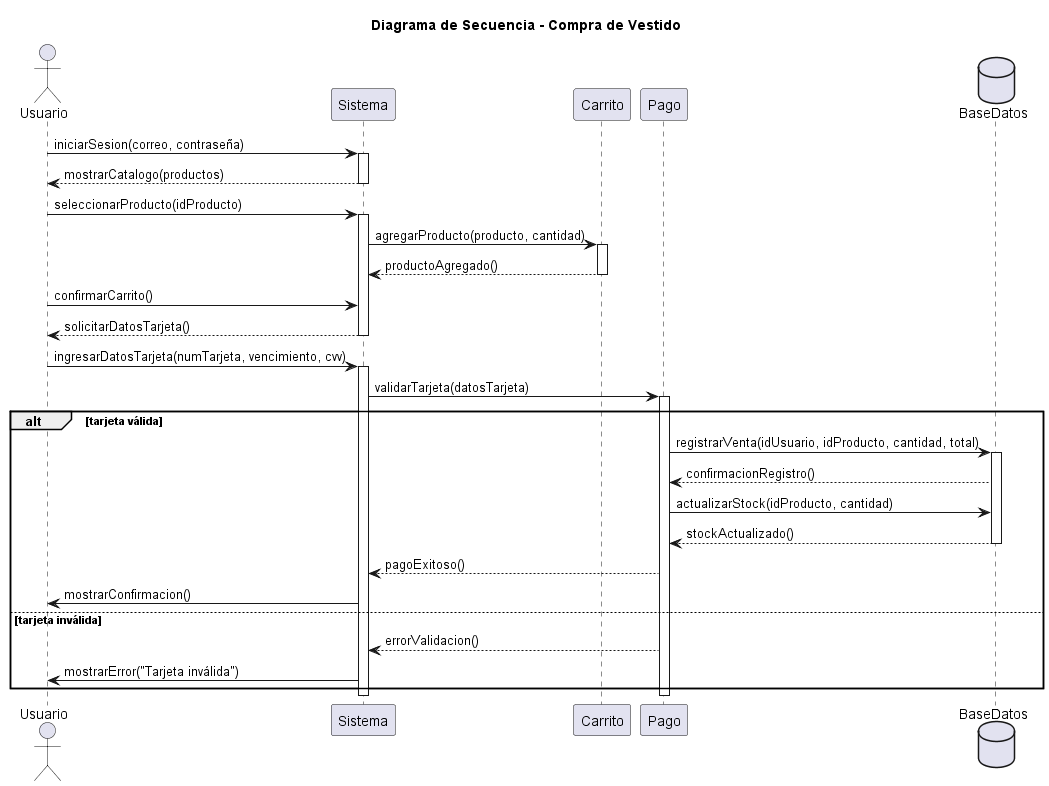

The diagram above was rendered by PlantUML. Its source (embedded in the PNG):
@startuml
title Diagrama de Secuencia - Compra de Vestido

actor Usuario
participant Sistema
participant Carrito
participant Pago
database BaseDatos

' === Flujo principal ===
Usuario -> Sistema : iniciarSesion(correo, contraseña)
activate Sistema
Sistema --> Usuario : mostrarCatalogo(productos)
deactivate Sistema
Usuario -> Sistema : seleccionarProducto(idProducto)
activate Sistema

Sistema -> Carrito : agregarProducto(producto, cantidad)
activate Carrito
Carrito --> Sistema : productoAgregado()
deactivate Carrito

Usuario -> Sistema : confirmarCarrito()
Sistema --> Usuario : solicitarDatosTarjeta()
deactivate Sistema
Usuario -> Sistema : ingresarDatosTarjeta(numTarjeta, vencimiento, cvv)
activate Sistema

Sistema -> Pago : validarTarjeta(datosTarjeta)
activate Pago

alt tarjeta válida
  Pago -> BaseDatos : registrarVenta(idUsuario, idProducto, cantidad, total)
  activate BaseDatos
  BaseDatos --> Pago : confirmacionRegistro()
  Pago -> BaseDatos : actualizarStock(idProducto, cantidad)
  BaseDatos --> Pago : stockActualizado()
  deactivate BaseDatos
  
  Pago --> Sistema : pagoExitoso()
  Sistema -> Usuario : mostrarConfirmacion()
else tarjeta inválida
  Pago --> Sistema : errorValidacion()
  Sistema -> Usuario : mostrarError("Tarjeta inválida")
end

deactivate Pago
deactivate Sistema

@enduml